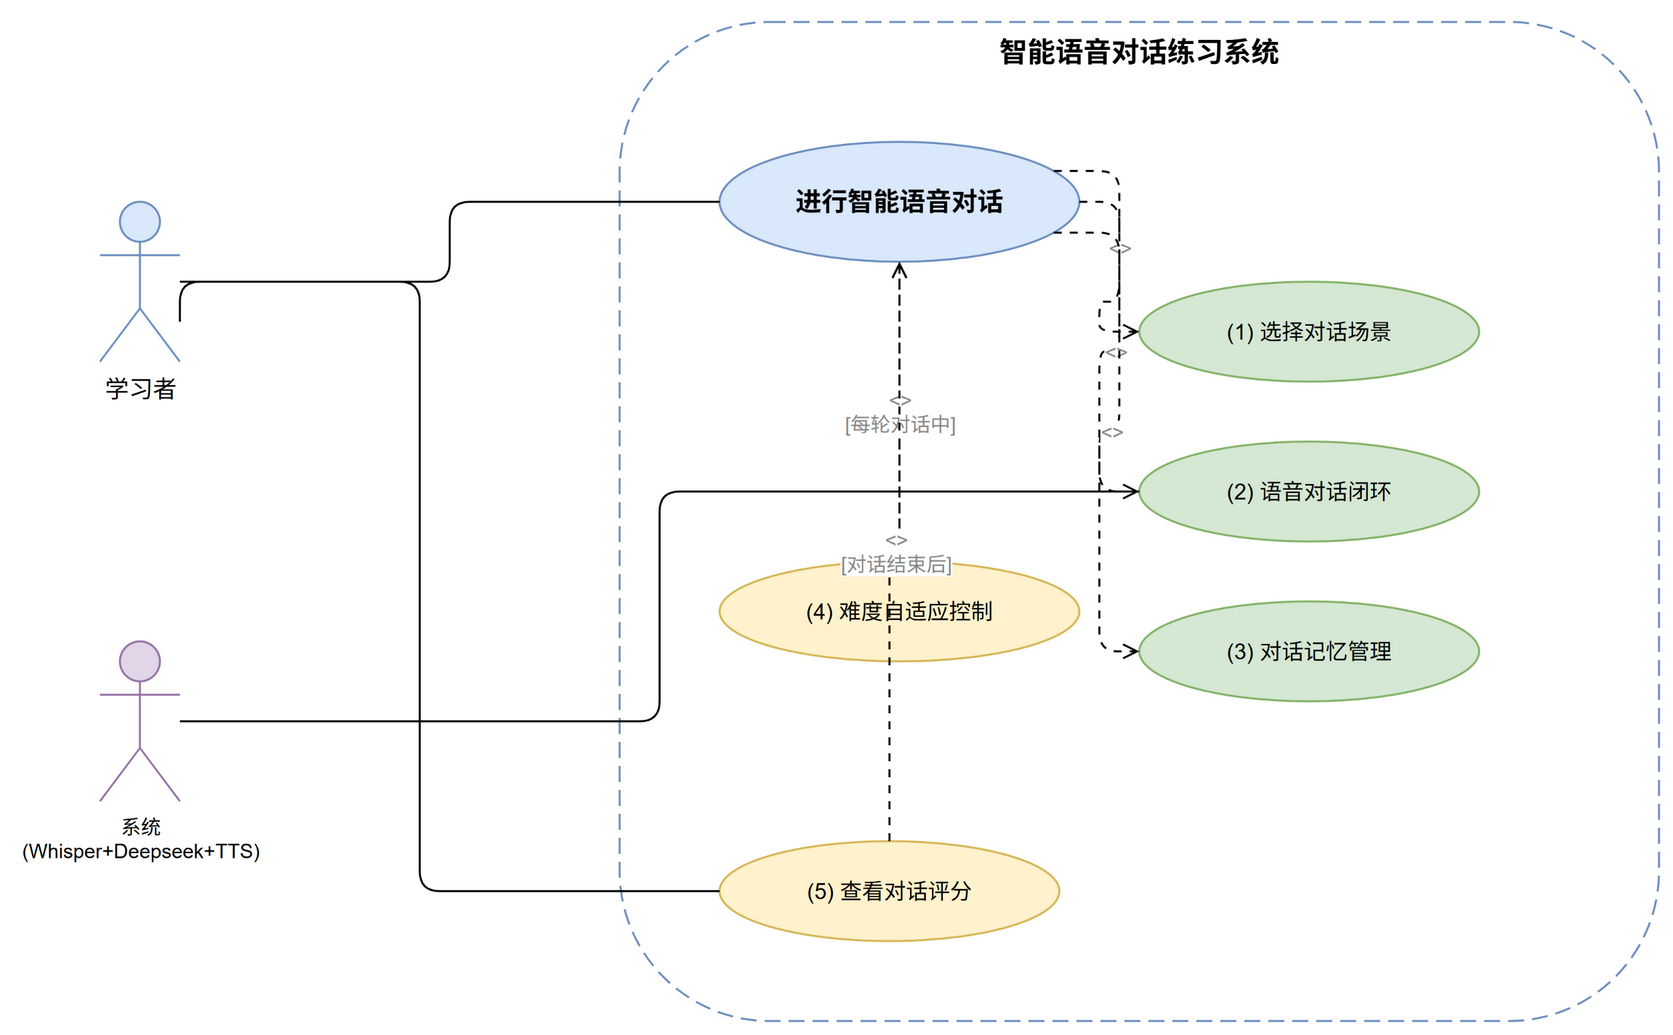

The diagram above was exported from draw.io. Its source (the exported page's mxGraphModel, read from the mxfile embedded in the PNG):
<mxGraphModel>
  <root>
    <mxCell id="0" />
    <mxCell id="1" parent="0" />
    <mxCell id="boundary" value="智能语音对话练习系统" style="rounded=1;whiteSpace=wrap;html=1;fillColor=none;strokeColor=#6c8ebf;dashed=1;dashPattern=8 4;verticalAlign=top;fontStyle=1;fontSize=14;" vertex="1" parent="1">
      <mxGeometry x="320" y="30" width="520" height="500" as="geometry" />
    </mxCell>
    <mxCell id="a-learner" value="学习者" style="shape=umlActor;verticalLabelPosition=bottom;verticalAlign=top;html=1;outlineConnect=0;fillColor=#dae8fc;strokeColor=#6c8ebf;fontSize=12;" vertex="1" parent="1">
      <mxGeometry x="60" y="120" width="40" height="80" as="geometry" />
    </mxCell>
    <mxCell id="a-system" value="系统&#10;(Whisper+Deepseek+TTS)" style="shape=umlActor;verticalLabelPosition=bottom;verticalAlign=top;html=1;outlineConnect=0;fillColor=#e1d5e7;strokeColor=#9673a6;fontSize=10;" vertex="1" parent="1">
      <mxGeometry x="60" y="340" width="40" height="80" as="geometry" />
    </mxCell>
    <mxCell id="uc-main" value="进行智能语音对话" style="ellipse;whiteSpace=wrap;html=1;fillColor=#dae8fc;strokeColor=#6c8ebf;fontSize=13;fontStyle=1;" vertex="1" parent="1">
      <mxGeometry x="370" y="90" width="180" height="60" as="geometry" />
    </mxCell>
    <mxCell id="uc-1" value="(1) 选择对话场景" style="ellipse;whiteSpace=wrap;html=1;fillColor=#d5e8d4;strokeColor=#82b366;fontSize=11;" vertex="1" parent="1">
      <mxGeometry x="580" y="160" width="170" height="50" as="geometry" />
    </mxCell>
    <mxCell id="uc-2" value="(2) 语音对话闭环" style="ellipse;whiteSpace=wrap;html=1;fillColor=#d5e8d4;strokeColor=#82b366;fontSize=11;" vertex="1" parent="1">
      <mxGeometry x="580" y="240" width="170" height="50" as="geometry" />
    </mxCell>
    <mxCell id="uc-3" value="(3) 对话记忆管理" style="ellipse;whiteSpace=wrap;html=1;fillColor=#d5e8d4;strokeColor=#82b366;fontSize=11;" vertex="1" parent="1">
      <mxGeometry x="580" y="320" width="170" height="50" as="geometry" />
    </mxCell>
    <mxCell id="uc-4" value="(4) 难度自适应控制" style="ellipse;whiteSpace=wrap;html=1;fillColor=#fff2cc;strokeColor=#d6b656;fontSize=11;" vertex="1" parent="1">
      <mxGeometry x="370" y="300" width="180" height="50" as="geometry" />
    </mxCell>
    <mxCell id="uc-5" value="(5) 查看对话评分" style="ellipse;whiteSpace=wrap;html=1;fillColor=#fff2cc;strokeColor=#d6b656;fontSize=11;" vertex="1" parent="1">
      <mxGeometry x="370" y="440" width="170" height="50" as="geometry" />
    </mxCell>
    <mxCell id="e1" value="" style="edgeStyle=orthogonalEdgeStyle;rounded=1;orthogonalLoop=1;jettySize=auto;html=1;exitX=1;exitY=0.5;entryX=0;entryY=0.5;endArrow=none;" edge="1" parent="1" source="a-learner" target="uc-main">
      <mxGeometry relative="1" as="geometry" />
    </mxCell>
    <mxCell id="e2" value="" style="edgeStyle=orthogonalEdgeStyle;rounded=1;orthogonalLoop=1;jettySize=auto;html=1;exitX=1;exitY=0.75;entryX=0;entryY=0.5;endArrow=none;" edge="1" parent="1" source="a-learner" target="uc-5">
      <mxGeometry relative="1" as="geometry">
        <Array as="points">
          <mxPoint x="220" y="160" />
          <mxPoint x="220" y="465" />
        </Array>
      </mxGeometry>
    </mxCell>
    <mxCell id="e3" value="" style="edgeStyle=orthogonalEdgeStyle;rounded=1;orthogonalLoop=1;jettySize=auto;html=1;exitX=1;exitY=0.5;entryX=0;entryY=0.5;endArrow=none;" edge="1" parent="1" source="a-system" target="uc-2">
      <mxGeometry relative="1" as="geometry" />
    </mxCell>
    <mxCell id="ei1" value="&lt;&lt;include&gt;&gt;" style="edgeStyle=orthogonalEdgeStyle;rounded=1;orthogonalLoop=1;jettySize=auto;html=1;dashed=1;dashPattern=4 4;exitX=1;exitY=0.2;entryX=0;entryY=0.5;fontColor=#888;fontSize=10;endArrow=open;" edge="1" parent="1" source="uc-main" target="uc-1">
      <mxGeometry relative="1" as="geometry" />
    </mxCell>
    <mxCell id="ei2" value="&lt;&lt;include&gt;&gt;" style="edgeStyle=orthogonalEdgeStyle;rounded=1;orthogonalLoop=1;jettySize=auto;html=1;dashed=1;dashPattern=4 4;exitX=1;exitY=0.5;entryX=0;entryY=0.5;fontColor=#888;fontSize=10;endArrow=open;" edge="1" parent="1" source="uc-main" target="uc-2">
      <mxGeometry relative="1" as="geometry" />
    </mxCell>
    <mxCell id="ei3" value="&lt;&lt;include&gt;&gt;" style="edgeStyle=orthogonalEdgeStyle;rounded=1;orthogonalLoop=1;jettySize=auto;html=1;dashed=1;dashPattern=4 4;exitX=1;exitY=0.8;entryX=0;entryY=0.5;fontColor=#888;fontSize=10;endArrow=open;" edge="1" parent="1" source="uc-main" target="uc-3">
      <mxGeometry relative="1" as="geometry" />
    </mxCell>
    <mxCell id="ee1" value="&lt;&lt;extend&gt;&gt;&#10;[每轮对话中]" style="edgeStyle=orthogonalEdgeStyle;rounded=1;orthogonalLoop=1;jettySize=auto;html=1;dashed=1;dashPattern=4 4;exitX=0.5;exitY=0;entryX=0.5;entryY=1;fontColor=#888;fontSize=10;endArrow=open;" edge="1" parent="1" source="uc-4" target="uc-main">
      <mxGeometry relative="1" as="geometry" />
    </mxCell>
    <mxCell id="ee2" value="&lt;&lt;extend&gt;&gt;&#10;[对话结束后]" style="edgeStyle=orthogonalEdgeStyle;rounded=1;orthogonalLoop=1;jettySize=auto;html=1;dashed=1;dashPattern=4 4;exitX=0.5;exitY=0;entryX=0.5;entryY=1;fontColor=#888;fontSize=10;endArrow=open;" edge="1" parent="1" source="uc-5" target="uc-main">
      <mxGeometry relative="1" as="geometry" />
    </mxCell>
  </root>
</mxGraphModel>